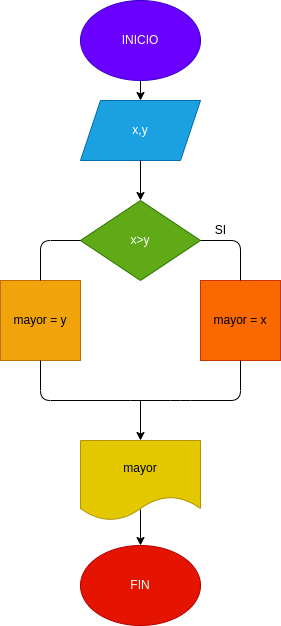

The diagram above was exported from draw.io. Its source (the exported page's mxGraphModel, read from the mxfile embedded in the PNG):
<mxGraphModel dx="478" dy="408" grid="1" gridSize="10" guides="1" tooltips="1" connect="1" arrows="1" fold="1" page="1" pageScale="1" pageWidth="827" pageHeight="1169" math="0" shadow="0">
  <root>
    <mxCell id="0" />
    <mxCell id="1" parent="0" />
    <mxCell id="4" value="" style="edgeStyle=none;html=1;" edge="1" parent="1" source="2" target="3">
      <mxGeometry relative="1" as="geometry" />
    </mxCell>
    <mxCell id="2" value="INICIO" style="ellipse;whiteSpace=wrap;html=1;fillColor=#6a00ff;fontColor=#ffffff;strokeColor=#3700CC;" vertex="1" parent="1">
      <mxGeometry x="240" width="120" height="80" as="geometry" />
    </mxCell>
    <mxCell id="3" value="x,y" style="shape=parallelogram;perimeter=parallelogramPerimeter;whiteSpace=wrap;html=1;fixedSize=1;fillColor=#1ba1e2;fontColor=#ffffff;strokeColor=#006EAF;" vertex="1" parent="1">
      <mxGeometry x="240" y="100" width="120" height="60" as="geometry" />
    </mxCell>
    <mxCell id="15" value="" style="endArrow=classic;html=1;entryX=0.5;entryY=0;entryDx=0;entryDy=0;exitX=0.5;exitY=1;exitDx=0;exitDy=0;" edge="1" parent="1" source="3" target="16">
      <mxGeometry width="50" height="50" relative="1" as="geometry">
        <mxPoint x="220" y="240" as="sourcePoint" />
        <mxPoint x="300" y="200" as="targetPoint" />
      </mxGeometry>
    </mxCell>
    <mxCell id="16" value="x&amp;gt;y" style="rhombus;whiteSpace=wrap;html=1;rounded=0;fillColor=#60a917;fontColor=#ffffff;strokeColor=#2D7600;" vertex="1" parent="1">
      <mxGeometry x="240" y="200" width="120" height="80" as="geometry" />
    </mxCell>
    <mxCell id="19" value="mayor = y" style="whiteSpace=wrap;html=1;aspect=fixed;fillColor=#f0a30a;fontColor=#000000;strokeColor=#BD7000;" vertex="1" parent="1">
      <mxGeometry x="160" y="280" width="80" height="80" as="geometry" />
    </mxCell>
    <mxCell id="20" value="mayor = x" style="whiteSpace=wrap;html=1;aspect=fixed;fillColor=#fa6800;fontColor=#000000;strokeColor=#C73500;" vertex="1" parent="1">
      <mxGeometry x="360" y="280" width="80" height="80" as="geometry" />
    </mxCell>
    <mxCell id="21" value="" style="endArrow=none;html=1;entryX=0;entryY=0.5;entryDx=0;entryDy=0;exitX=0.5;exitY=0;exitDx=0;exitDy=0;" edge="1" parent="1" source="19" target="16">
      <mxGeometry width="50" height="50" relative="1" as="geometry">
        <mxPoint x="220" y="290" as="sourcePoint" />
        <mxPoint x="270" y="240" as="targetPoint" />
        <Array as="points">
          <mxPoint x="200" y="240" />
        </Array>
      </mxGeometry>
    </mxCell>
    <mxCell id="22" value="" style="endArrow=none;html=1;entryX=1;entryY=0.5;entryDx=0;entryDy=0;exitX=0.5;exitY=0;exitDx=0;exitDy=0;" edge="1" parent="1" source="20" target="16">
      <mxGeometry width="50" height="50" relative="1" as="geometry">
        <mxPoint x="220" y="290" as="sourcePoint" />
        <mxPoint x="270" y="240" as="targetPoint" />
        <Array as="points">
          <mxPoint x="400" y="240" />
        </Array>
      </mxGeometry>
    </mxCell>
    <mxCell id="23" value="" style="endArrow=none;html=1;exitX=0.5;exitY=1;exitDx=0;exitDy=0;" edge="1" parent="1" source="19">
      <mxGeometry width="50" height="50" relative="1" as="geometry">
        <mxPoint x="220" y="340" as="sourcePoint" />
        <mxPoint x="290" y="400" as="targetPoint" />
        <Array as="points">
          <mxPoint x="200" y="400" />
        </Array>
      </mxGeometry>
    </mxCell>
    <mxCell id="24" value="" style="endArrow=none;html=1;entryX=0.5;entryY=1;entryDx=0;entryDy=0;" edge="1" parent="1" target="20">
      <mxGeometry width="50" height="50" relative="1" as="geometry">
        <mxPoint x="290" y="400" as="sourcePoint" />
        <mxPoint x="270" y="290" as="targetPoint" />
        <Array as="points">
          <mxPoint x="340" y="400" />
          <mxPoint x="400" y="400" />
        </Array>
      </mxGeometry>
    </mxCell>
    <mxCell id="25" value="" style="endArrow=classic;html=1;entryX=0.5;entryY=0;entryDx=0;entryDy=0;" edge="1" parent="1" target="26">
      <mxGeometry width="50" height="50" relative="1" as="geometry">
        <mxPoint x="300" y="400" as="sourcePoint" />
        <mxPoint x="300" y="460" as="targetPoint" />
      </mxGeometry>
    </mxCell>
    <mxCell id="26" value="mayor" style="shape=document;whiteSpace=wrap;html=1;boundedLbl=1;fillColor=#e3c800;fontColor=#000000;strokeColor=#B09500;" vertex="1" parent="1">
      <mxGeometry x="240" y="440" width="120" height="80" as="geometry" />
    </mxCell>
    <mxCell id="28" style="edgeStyle=none;html=1;exitX=0.5;exitY=0.863;exitDx=0;exitDy=0;exitPerimeter=0;entryX=0.5;entryY=0;entryDx=0;entryDy=0;" edge="1" parent="1" source="26" target="27">
      <mxGeometry relative="1" as="geometry">
        <mxPoint x="210" y="590" as="targetPoint" />
      </mxGeometry>
    </mxCell>
    <mxCell id="27" value="FIN" style="ellipse;whiteSpace=wrap;html=1;fillColor=#e51400;fontColor=#ffffff;strokeColor=#B20000;" vertex="1" parent="1">
      <mxGeometry x="240" y="545" width="120" height="80" as="geometry" />
    </mxCell>
    <mxCell id="29" value="SI" style="text;html=1;align=center;verticalAlign=middle;resizable=0;points=[];autosize=1;strokeColor=none;fillColor=none;" vertex="1" parent="1">
      <mxGeometry x="365" y="215" width="30" height="30" as="geometry" />
    </mxCell>
  </root>
</mxGraphModel>